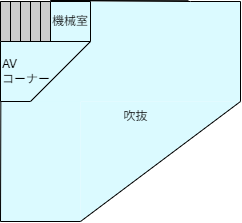

The diagram above was exported from draw.io. Its source (the exported page's mxGraphModel, read from the mxfile embedded in the PNG):
<mxGraphModel dx="1290" dy="781" grid="1" gridSize="10" guides="1" tooltips="1" connect="1" arrows="1" fold="1" page="1" pageScale="1" pageWidth="827" pageHeight="1169" math="0" shadow="0">
  <root>
    <mxCell id="0" />
    <mxCell id="1" parent="0" />
    <mxCell id="AhidwBuV3MqroVyp1zTP-3" value="" style="rounded=0;whiteSpace=wrap;html=1;direction=south;strokeColor=none;fillColor=#DBFAFF;" parent="1" vertex="1">
      <mxGeometry x="80" y="480" width="80" height="140" as="geometry" />
    </mxCell>
    <mxCell id="AhidwBuV3MqroVyp1zTP-4" value="" style="rounded=0;whiteSpace=wrap;html=1;direction=west;strokeColor=none;fillColor=#DBFAFF;" parent="1" vertex="1">
      <mxGeometry x="80" y="400" width="240" height="100" as="geometry" />
    </mxCell>
    <mxCell id="AhidwBuV3MqroVyp1zTP-5" value="" style="verticalLabelPosition=bottom;verticalAlign=top;html=1;shape=mxgraph.basic.orthogonal_triangle;direction=south;strokeColor=none;fillColor=#DBFAFF;" parent="1" vertex="1">
      <mxGeometry x="160" y="500" width="160" height="120" as="geometry" />
    </mxCell>
    <mxCell id="AhidwBuV3MqroVyp1zTP-6" value="" style="endArrow=none;html=1;rounded=0;exitX=0.012;exitY=0;exitDx=0;exitDy=0;entryX=0.217;entryY=1.008;entryDx=0;entryDy=0;entryPerimeter=0;exitPerimeter=0;" parent="1" source="AhidwBuV3MqroVyp1zTP-47" target="AhidwBuV3MqroVyp1zTP-4" edge="1">
      <mxGeometry width="50" height="50" relative="1" as="geometry">
        <mxPoint x="80.00000000000023" y="240" as="sourcePoint" />
        <mxPoint x="80.00000000000023" y="240" as="targetPoint" />
        <Array as="points">
          <mxPoint x="80" y="620" />
          <mxPoint x="160" y="620" />
          <mxPoint x="320" y="500" />
          <mxPoint x="320" y="400" />
          <mxPoint x="270" y="400" />
          <mxPoint x="130" y="399" />
        </Array>
      </mxGeometry>
    </mxCell>
    <mxCell id="AhidwBuV3MqroVyp1zTP-46" value="" style="shape=table;startSize=0;container=1;collapsible=0;childLayout=tableLayout;fillColor=#CCCCCC;" parent="1" vertex="1">
      <mxGeometry x="80" y="400" width="50" height="40" as="geometry" />
    </mxCell>
    <mxCell id="AhidwBuV3MqroVyp1zTP-47" value="" style="shape=tableRow;horizontal=0;startSize=0;swimlaneHead=0;swimlaneBody=0;strokeColor=inherit;top=0;left=0;bottom=0;right=0;collapsible=0;dropTarget=0;fillColor=none;points=[[0,0.5],[1,0.5]];portConstraint=eastwest;" parent="AhidwBuV3MqroVyp1zTP-46" vertex="1">
      <mxGeometry width="50" height="40" as="geometry" />
    </mxCell>
    <mxCell id="AhidwBuV3MqroVyp1zTP-48" value="" style="shape=partialRectangle;html=1;whiteSpace=wrap;connectable=0;strokeColor=inherit;overflow=hidden;fillColor=none;top=0;left=0;bottom=0;right=0;pointerEvents=1;" parent="AhidwBuV3MqroVyp1zTP-47" vertex="1">
      <mxGeometry width="10" height="40" as="geometry">
        <mxRectangle width="10" height="40" as="alternateBounds" />
      </mxGeometry>
    </mxCell>
    <mxCell id="AhidwBuV3MqroVyp1zTP-49" value="" style="shape=partialRectangle;html=1;whiteSpace=wrap;connectable=0;strokeColor=inherit;overflow=hidden;fillColor=none;top=0;left=0;bottom=0;right=0;pointerEvents=1;" parent="AhidwBuV3MqroVyp1zTP-47" vertex="1">
      <mxGeometry x="10" width="10" height="40" as="geometry">
        <mxRectangle width="10" height="40" as="alternateBounds" />
      </mxGeometry>
    </mxCell>
    <mxCell id="AhidwBuV3MqroVyp1zTP-50" value="" style="shape=partialRectangle;html=1;whiteSpace=wrap;connectable=0;strokeColor=inherit;overflow=hidden;fillColor=none;top=0;left=0;bottom=0;right=0;pointerEvents=1;" parent="AhidwBuV3MqroVyp1zTP-47" vertex="1">
      <mxGeometry x="20" width="10" height="40" as="geometry">
        <mxRectangle width="10" height="40" as="alternateBounds" />
      </mxGeometry>
    </mxCell>
    <mxCell id="AhidwBuV3MqroVyp1zTP-51" value="" style="shape=partialRectangle;html=1;whiteSpace=wrap;connectable=0;strokeColor=inherit;overflow=hidden;fillColor=none;top=0;left=0;bottom=0;right=0;pointerEvents=1;" parent="AhidwBuV3MqroVyp1zTP-47" vertex="1">
      <mxGeometry x="30" width="10" height="40" as="geometry">
        <mxRectangle width="10" height="40" as="alternateBounds" />
      </mxGeometry>
    </mxCell>
    <mxCell id="AhidwBuV3MqroVyp1zTP-52" value="" style="shape=partialRectangle;html=1;whiteSpace=wrap;connectable=0;strokeColor=inherit;overflow=hidden;fillColor=none;top=0;left=0;bottom=0;right=0;pointerEvents=1;" parent="AhidwBuV3MqroVyp1zTP-47" vertex="1">
      <mxGeometry x="40" width="10" height="40" as="geometry">
        <mxRectangle width="10" height="40" as="alternateBounds" />
      </mxGeometry>
    </mxCell>
    <mxCell id="AhidwBuV3MqroVyp1zTP-54" value="吹抜" style="text;html=1;align=center;verticalAlign=middle;resizable=0;points=[];autosize=1;strokeColor=none;fillColor=none;" parent="1" vertex="1">
      <mxGeometry x="190" y="500" width="50" height="30" as="geometry" />
    </mxCell>
    <mxCell id="AhidwBuV3MqroVyp1zTP-58" value="" style="shape=table;startSize=0;container=1;collapsible=0;childLayout=tableLayout;fillColor=#DBFAFF;" parent="1" vertex="1">
      <mxGeometry x="130" y="400" width="40" height="40" as="geometry" />
    </mxCell>
    <mxCell id="AhidwBuV3MqroVyp1zTP-59" value="" style="shape=tableRow;horizontal=0;startSize=0;swimlaneHead=0;swimlaneBody=0;strokeColor=inherit;top=0;left=0;bottom=0;right=0;collapsible=0;dropTarget=0;fillColor=none;points=[[0,0.5],[1,0.5]];portConstraint=eastwest;" parent="AhidwBuV3MqroVyp1zTP-58" vertex="1">
      <mxGeometry width="40" height="40" as="geometry" />
    </mxCell>
    <mxCell id="AhidwBuV3MqroVyp1zTP-60" value="機械室" style="shape=partialRectangle;html=1;whiteSpace=wrap;connectable=0;strokeColor=inherit;overflow=hidden;fillColor=none;top=0;left=0;bottom=0;right=0;pointerEvents=1;" parent="AhidwBuV3MqroVyp1zTP-59" vertex="1">
      <mxGeometry width="40" height="40" as="geometry">
        <mxRectangle width="40" height="40" as="alternateBounds" />
      </mxGeometry>
    </mxCell>
    <mxCell id="AhidwBuV3MqroVyp1zTP-61" value="AV&lt;div&gt;コーナー&lt;/div&gt;" style="shape=card;whiteSpace=wrap;html=1;direction=west;size=60;align=left;fillColor=#DBFAFF;" parent="1" vertex="1">
      <mxGeometry x="80" y="440" width="90" height="60" as="geometry" />
    </mxCell>
  </root>
</mxGraphModel>